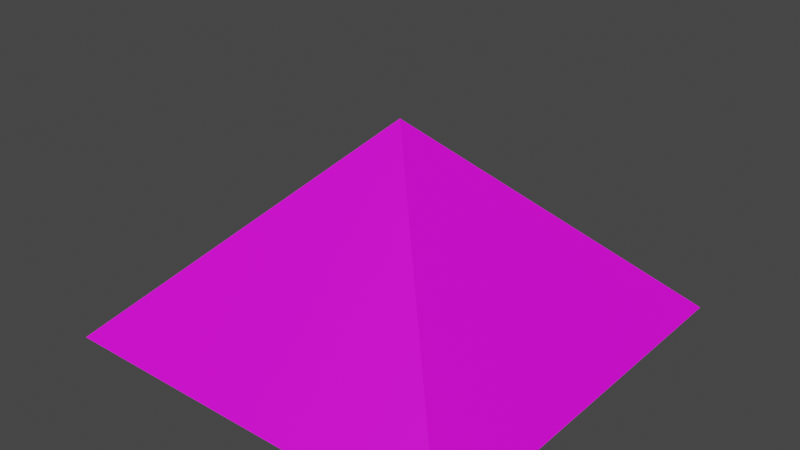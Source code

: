 # Source: Pyramid.blend  (saved by Blender 3.4.6; exported with 4.5.12 LTS)
import bpy
from mathutils import Matrix  # noqa: F401  (used for matrix-valued properties, if any)

bpy.ops.wm.read_factory_settings(use_empty=True)
scene = bpy.context.scene
scene.name = 'Scene'

# ---- images (referenced by path relative to the original .blend; pixels are not part of the script)
import os
ASSET_DIR = os.environ.get("B2B_ASSET_DIR", "")  # directory of the original .blend (textures are referenced by path, not embedded)
HERE = os.path.dirname(os.path.abspath(__file__))  # packed textures are extracted next to this script under _unpacked/

def load_image(name, relpath, width, height, colorspace="sRGB"):
    """Load a texture the original file referenced (path relative to the .blend, or extracted next to this script)."""
    p = next((c for c in (os.path.join(HERE, relpath), os.path.join(ASSET_DIR, relpath)) if relpath and os.path.exists(c)), "")
    if p:
        img = bpy.data.images.load(p, check_existing=True)
        img.name = name
    else:  # same state as the original file: an image datablock whose file is absent (Cycles renders it pink)
        img = bpy.data.images.new(name, width, height)
        img.source = "FILE"
        img.filepath = "//" + (relpath or name)
    img.colorspace_settings.name = colorspace
    return img
img_bricks_jpg = load_image('Bricks.jpg', 'Bricks.jpg', 1024, 1024, 'sRGB')

# ---- materials (node trees are filled in below, after node groups)
mat_bricks = bpy.data.materials.new('Bricks')
mat_bricks.alpha_threshold = 0.0
mat_bricks.use_transparent_shadow = False
mat_bricks.roughness = 0.5
mat_bricks.line_color = (0.0, 0.0, 0.0, 1.0)

# ---- material node trees
mat_bricks.use_nodes = True; mat_bricks.node_tree.nodes.clear()
_N = mat_bricks.node_tree.nodes; _L = mat_bricks.node_tree.links
n0 = _N.new('ShaderNodeOutputMaterial'); n0.name = 'Material Output'; n0.location = (300, 300)
n1 = _N.new('ShaderNodeBsdfPrincipled'); n1.name = 'Principled BSDF'; n1.location = (10, 300)
n1.distribution = 'GGX'
n1.subsurface_method = 'RANDOM_WALK_SKIN'
n1.inputs[3].default_value = 1.45
n1.inputs[27].default_value = (0.0, 0.0, 0.0, 1.0)
n1.inputs[28].default_value = 1.0
n2 = _N.new('ShaderNodeTexImage'); n2.name = 'Image Texture'; n2.location = (-281, 290)
n2.image = img_bricks_jpg
_L.new(n1.outputs[0], n0.inputs[0])
_L.new(n2.outputs[0], n1.inputs[0])
n0.is_active_output = True

# ---- world
world_world = bpy.data.worlds.new('World'); scene.world = world_world
world_world.use_nodes = True; world_world.node_tree.nodes.clear()
_N = world_world.node_tree.nodes; _L = world_world.node_tree.links
n0 = _N.new('ShaderNodeOutputWorld'); n0.name = 'World Output'; n0.location = (300, 300)
n1 = _N.new('ShaderNodeBackground'); n1.name = 'Background'; n1.location = (10, 300)
n1.inputs[0].default_value = (0.05088, 0.05088, 0.05088, 1.0)
_L.new(n1.outputs[0], n0.inputs[0])
n0.is_active_output = True
world_world.color = (0.05088, 0.05088, 0.05088)
world_world.use_sun_shadow = False
world_world.sun_shadow_jitter_overblur = 0.0

# ---- meshes
me_cube_002 = bpy.data.meshes.new('Cube.002')
me_cube_002.from_pydata([(0.0, 0.0, 1.0), (1.0, 1.0, 0.0), (1.0, -1.0, 0.0), (-1.0, 1.0, 0.0), (-1.0, -1.0, 0.0)], [], [(2, 0, 4), (4, 0, 3), (3, 1, 2, 4), (1, 0, 2), (3, 0, 1)])
_uv = me_cube_002.uv_layers.new(name='UVMap')
_uv.uv.foreach_set('vector', [1.0, 0.0, 0.5, 0.5, 0.0, 0.0, 0.0, 0.0, 0.5, 0.5, 1.0, 0.0, 0.0, 1.0, 1.0, 1.0, 1.0, 0.0, 0.0, 0.0, 0.0, 0.0, 0.5, 0.5, 1.0, 0.0, 0.0, 0.0, 0.5, 0.5, 1.0, 0.0])
me_cube_002.materials.append(mat_bricks)
me_cube_002.use_mirror_vertex_groups = False
me_cube_002.update()

# ---- objects
ob_pyramid = bpy.data.objects.new('Pyramid', me_cube_002)

# ---- transforms, parenting, visibility, modifiers, constraints
ob_pyramid.location = (0.0, 0.0, 0.0)
ob_pyramid.lock_rotations_4d = False
ob_pyramid.empty_display_type = 'ARROWS'
ob_pyramid.lineart.crease_threshold = 0.0

# ---- collection membership
scene.collection.objects.link(ob_pyramid)

# ---- scene / render settings (as saved in the file)
scene.frame_start = 1; scene.frame_end = 250; scene.frame_set(1)
scene.render.engine = 'BLENDER_EEVEE_NEXT'
scene.cycles.sampling_pattern = 'TABULATED_SOBOL'
scene.cycles.use_light_tree = False
scene.view_settings.view_transform = 'Filmic'
bpy.context.view_layer.update()

# ---- added for rendering (the .blend has no active camera and no usable light): camera, sun
cam_auto = bpy.data.cameras.new('AutoCamera')
cam_auto.lens = 50.0
cam_auto.sensor_width = 36.0
cam_auto.clip_end = 1000.0
ob_auto_camera = bpy.data.objects.new('AutoCamera', cam_auto)
scene.collection.objects.link(ob_auto_camera)
ob_auto_camera.location = (2.77567, -3.33081, 2.72054)
ob_auto_camera.rotation_euler = (1.09748, -7.21219e-08, 0.694738)
scene.camera = ob_auto_camera
light_auto_sun = bpy.data.lights.new('AutoSun', 'SUN')
light_auto_sun.energy = 3.0
light_auto_sun.angle = 0.0523599
ob_auto_sun = bpy.data.objects.new('AutoSun', light_auto_sun)
scene.collection.objects.link(ob_auto_sun)
ob_auto_sun.rotation_euler = (0.872665, 0.174533, 0.523599)
bpy.context.view_layer.update()

